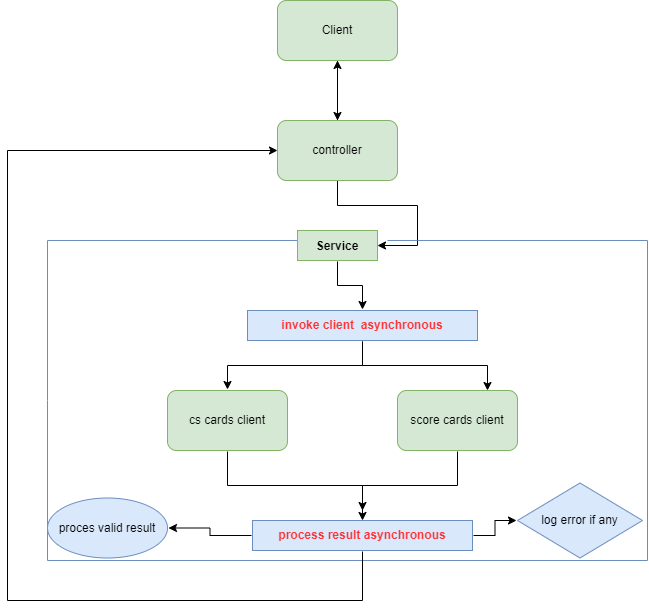

The diagram above was exported from draw.io. Its source (the exported page's mxGraphModel, read from the mxfile embedded in the PNG):
<mxGraphModel dx="1038" dy="660" grid="1" gridSize="10" guides="1" tooltips="1" connect="1" arrows="1" fold="1" page="1" pageScale="1" pageWidth="850" pageHeight="1100" math="0" shadow="0">
  <root>
    <mxCell id="0" />
    <mxCell id="1" parent="0" />
    <mxCell id="OpCQhTtWujV3huOHYYCD-12" style="edgeStyle=orthogonalEdgeStyle;rounded=0;orthogonalLoop=1;jettySize=auto;html=1;entryX=0.5;entryY=0;entryDx=0;entryDy=0;" edge="1" parent="1" source="OpCQhTtWujV3huOHYYCD-1" target="OpCQhTtWujV3huOHYYCD-2">
      <mxGeometry relative="1" as="geometry" />
    </mxCell>
    <mxCell id="OpCQhTtWujV3huOHYYCD-1" value="Client" style="rounded=1;whiteSpace=wrap;html=1;fillColor=#d5e8d4;strokeColor=#82b366;" vertex="1" parent="1">
      <mxGeometry x="350" y="80" width="120" height="60" as="geometry" />
    </mxCell>
    <mxCell id="OpCQhTtWujV3huOHYYCD-3" style="edgeStyle=orthogonalEdgeStyle;rounded=0;orthogonalLoop=1;jettySize=auto;html=1;entryX=0.5;entryY=1;entryDx=0;entryDy=0;" edge="1" parent="1" source="OpCQhTtWujV3huOHYYCD-2" target="OpCQhTtWujV3huOHYYCD-1">
      <mxGeometry relative="1" as="geometry">
        <Array as="points">
          <mxPoint x="410" y="170" />
          <mxPoint x="410" y="170" />
        </Array>
      </mxGeometry>
    </mxCell>
    <mxCell id="OpCQhTtWujV3huOHYYCD-15" style="edgeStyle=orthogonalEdgeStyle;rounded=0;orthogonalLoop=1;jettySize=auto;html=1;" edge="1" parent="1" source="OpCQhTtWujV3huOHYYCD-2" target="OpCQhTtWujV3huOHYYCD-9">
      <mxGeometry relative="1" as="geometry" />
    </mxCell>
    <mxCell id="OpCQhTtWujV3huOHYYCD-2" value="controller" style="rounded=1;whiteSpace=wrap;html=1;fillColor=#d5e8d4;strokeColor=#82b366;" vertex="1" parent="1">
      <mxGeometry x="350" y="200" width="120" height="60" as="geometry" />
    </mxCell>
    <mxCell id="OpCQhTtWujV3huOHYYCD-7" value="" style="endArrow=none;html=1;rounded=0;fillColor=#dae8fc;strokeColor=#6c8ebf;targetPerimeterSpacing=1;sourcePerimeterSpacing=1;" edge="1" parent="1">
      <mxGeometry width="50" height="50" relative="1" as="geometry">
        <mxPoint x="380" y="320" as="sourcePoint" />
        <mxPoint x="460" y="320" as="targetPoint" />
        <Array as="points">
          <mxPoint x="120" y="320" />
          <mxPoint x="120" y="480" />
          <mxPoint x="120" y="640" />
          <mxPoint x="720" y="640" />
          <mxPoint x="720" y="320" />
          <mxPoint x="490" y="320" />
        </Array>
      </mxGeometry>
    </mxCell>
    <mxCell id="OpCQhTtWujV3huOHYYCD-34" style="edgeStyle=orthogonalEdgeStyle;rounded=0;orthogonalLoop=1;jettySize=auto;html=1;fontColor=#FF3333;sourcePerimeterSpacing=1;targetPerimeterSpacing=1;" edge="1" parent="1" source="OpCQhTtWujV3huOHYYCD-9" target="OpCQhTtWujV3huOHYYCD-23">
      <mxGeometry relative="1" as="geometry">
        <Array as="points">
          <mxPoint x="410" y="365" />
          <mxPoint x="435" y="365" />
        </Array>
      </mxGeometry>
    </mxCell>
    <mxCell id="OpCQhTtWujV3huOHYYCD-9" value="Service" style="text;strokeColor=#82b366;fillColor=#d5e8d4;align=center;verticalAlign=middle;spacingLeft=4;spacingRight=4;overflow=hidden;points=[[0,0.5],[1,0.5]];portConstraint=eastwest;rotatable=0;fontStyle=1" vertex="1" parent="1">
      <mxGeometry x="370" y="310" width="80" height="30" as="geometry" />
    </mxCell>
    <mxCell id="OpCQhTtWujV3huOHYYCD-36" style="edgeStyle=orthogonalEdgeStyle;rounded=0;orthogonalLoop=1;jettySize=auto;html=1;entryX=0.5;entryY=-0.333;entryDx=0;entryDy=0;entryPerimeter=0;fontColor=#FF3333;sourcePerimeterSpacing=1;targetPerimeterSpacing=1;" edge="1" parent="1" source="OpCQhTtWujV3huOHYYCD-17" target="OpCQhTtWujV3huOHYYCD-35">
      <mxGeometry relative="1" as="geometry" />
    </mxCell>
    <mxCell id="OpCQhTtWujV3huOHYYCD-17" value="cs cards client" style="rounded=1;whiteSpace=wrap;html=1;fillColor=#d5e8d4;strokeColor=#82b366;" vertex="1" parent="1">
      <mxGeometry x="240" y="470" width="120" height="60" as="geometry" />
    </mxCell>
    <mxCell id="OpCQhTtWujV3huOHYYCD-37" style="edgeStyle=orthogonalEdgeStyle;rounded=0;orthogonalLoop=1;jettySize=auto;html=1;entryX=0.5;entryY=0;entryDx=0;entryDy=0;fontColor=#FF3333;sourcePerimeterSpacing=1;targetPerimeterSpacing=1;" edge="1" parent="1" source="OpCQhTtWujV3huOHYYCD-18" target="OpCQhTtWujV3huOHYYCD-35">
      <mxGeometry relative="1" as="geometry" />
    </mxCell>
    <mxCell id="OpCQhTtWujV3huOHYYCD-18" value="score cards client" style="rounded=1;whiteSpace=wrap;html=1;fillColor=#d5e8d4;strokeColor=#82b366;" vertex="1" parent="1">
      <mxGeometry x="470" y="470" width="120" height="60" as="geometry" />
    </mxCell>
    <mxCell id="OpCQhTtWujV3huOHYYCD-31" style="edgeStyle=orthogonalEdgeStyle;rounded=0;orthogonalLoop=1;jettySize=auto;html=1;entryX=0.75;entryY=0;entryDx=0;entryDy=0;fontColor=#FF3333;sourcePerimeterSpacing=1;targetPerimeterSpacing=1;" edge="1" parent="1" source="OpCQhTtWujV3huOHYYCD-23" target="OpCQhTtWujV3huOHYYCD-18">
      <mxGeometry relative="1" as="geometry" />
    </mxCell>
    <mxCell id="OpCQhTtWujV3huOHYYCD-32" style="edgeStyle=orthogonalEdgeStyle;rounded=0;orthogonalLoop=1;jettySize=auto;html=1;fontColor=#FF3333;sourcePerimeterSpacing=1;targetPerimeterSpacing=1;" edge="1" parent="1" source="OpCQhTtWujV3huOHYYCD-23" target="OpCQhTtWujV3huOHYYCD-17">
      <mxGeometry relative="1" as="geometry" />
    </mxCell>
    <mxCell id="OpCQhTtWujV3huOHYYCD-23" value="&lt;b style=&quot;color: rgb(0 , 0 , 0)&quot;&gt;&lt;font color=&quot;#ff3333&quot;&gt;invoke client&amp;nbsp; asynchronous&lt;/font&gt;&lt;/b&gt;" style="text;html=1;strokeColor=#6c8ebf;fillColor=#dae8fc;align=center;verticalAlign=middle;whiteSpace=wrap;rounded=0;" vertex="1" parent="1">
      <mxGeometry x="320" y="390" width="230" height="30" as="geometry" />
    </mxCell>
    <mxCell id="OpCQhTtWujV3huOHYYCD-38" style="edgeStyle=orthogonalEdgeStyle;rounded=0;orthogonalLoop=1;jettySize=auto;html=1;entryX=0;entryY=0.5;entryDx=0;entryDy=0;fontColor=#FF3333;sourcePerimeterSpacing=1;targetPerimeterSpacing=1;" edge="1" parent="1" source="OpCQhTtWujV3huOHYYCD-35" target="OpCQhTtWujV3huOHYYCD-2">
      <mxGeometry relative="1" as="geometry">
        <Array as="points">
          <mxPoint x="435" y="680" />
          <mxPoint x="80" y="680" />
          <mxPoint x="80" y="230" />
        </Array>
      </mxGeometry>
    </mxCell>
    <mxCell id="OpCQhTtWujV3huOHYYCD-40" value="" style="edgeStyle=orthogonalEdgeStyle;rounded=0;orthogonalLoop=1;jettySize=auto;html=1;fontColor=#FF3333;sourcePerimeterSpacing=1;targetPerimeterSpacing=1;" edge="1" parent="1" source="OpCQhTtWujV3huOHYYCD-35" target="OpCQhTtWujV3huOHYYCD-39">
      <mxGeometry relative="1" as="geometry" />
    </mxCell>
    <mxCell id="OpCQhTtWujV3huOHYYCD-42" value="" style="edgeStyle=orthogonalEdgeStyle;rounded=0;orthogonalLoop=1;jettySize=auto;html=1;fontColor=#FF3333;sourcePerimeterSpacing=1;targetPerimeterSpacing=1;" edge="1" parent="1" source="OpCQhTtWujV3huOHYYCD-35" target="OpCQhTtWujV3huOHYYCD-41">
      <mxGeometry relative="1" as="geometry" />
    </mxCell>
    <mxCell id="OpCQhTtWujV3huOHYYCD-35" value="&lt;b&gt;&lt;font color=&quot;#ff3333&quot;&gt;process result&amp;nbsp;&lt;/font&gt;&lt;font color=&quot;#ff3333&quot;&gt;asynchronous&lt;/font&gt;&lt;/b&gt;" style="text;html=1;strokeColor=#6c8ebf;fillColor=#dae8fc;align=center;verticalAlign=middle;whiteSpace=wrap;rounded=0;" vertex="1" parent="1">
      <mxGeometry x="325" y="600" width="220" height="30" as="geometry" />
    </mxCell>
    <mxCell id="OpCQhTtWujV3huOHYYCD-39" value="log error if any" style="rhombus;whiteSpace=wrap;html=1;fillColor=#dae8fc;strokeColor=#6c8ebf;gradientColor=none;rounded=0;" vertex="1" parent="1">
      <mxGeometry x="590" y="562.5" width="125" height="75" as="geometry" />
    </mxCell>
    <mxCell id="OpCQhTtWujV3huOHYYCD-41" value="proces valid result" style="ellipse;whiteSpace=wrap;html=1;fillColor=#dae8fc;strokeColor=#6c8ebf;gradientColor=none;rounded=0;" vertex="1" parent="1">
      <mxGeometry x="120" y="577.5" width="120" height="60" as="geometry" />
    </mxCell>
  </root>
</mxGraphModel>